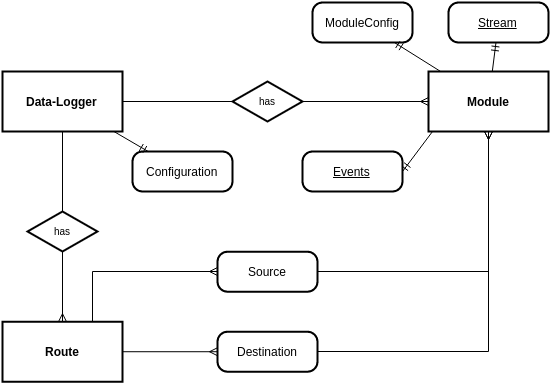

The diagram above was exported from draw.io. Its source (the exported page's mxGraphModel, read from the mxfile embedded in the PNG):
<mxGraphModel dx="794" dy="764" grid="1" gridSize="10" guides="1" tooltips="1" connect="1" arrows="1" fold="1" page="1" pageScale="1" pageWidth="826" pageHeight="1169" background="#ffffff" math="0" shadow="0">
  <root>
    <mxCell id="0" style=";html=1;" />
    <mxCell id="1" style=";html=1;" parent="0" />
    <mxCell id="1c4709f6602001a3-59" style="edgeStyle=orthogonalEdgeStyle;rounded=0;html=1;exitX=0.75;exitY=0;entryX=0;entryY=0.5;endArrow=ERmany;endFill=0;jettySize=auto;orthogonalLoop=1;" edge="1" parent="1" source="2" target="1c4709f6602001a3-57">
      <mxGeometry relative="1" as="geometry" />
    </mxCell>
    <mxCell id="2" value="Route" style="strokeWidth=2;shape=mxgraph.er.entity;fontColor=#000000;buttonStyle=rect;fillColor=#ffffff;buttonText=;fontStyle=1;html=1;" vertex="1" parent="1">
      <mxGeometry x="150" y="640.2173913043478" width="120" height="60" as="geometry" />
    </mxCell>
    <mxCell id="4" value="Data-Logger" style="strokeWidth=2;shape=mxgraph.er.entity;fontColor=#000000;buttonStyle=rect;fillColor=#ffffff;buttonText=;fontStyle=1;html=1;" vertex="1" parent="1">
      <mxGeometry x="150" y="390" width="120" height="60" as="geometry" />
    </mxCell>
    <mxCell id="6" value="Module" style="strokeWidth=2;shape=mxgraph.er.entity;fontColor=#000000;buttonStyle=rect;fillColor=#ffffff;buttonText=;fontStyle=1;html=1;" vertex="1" parent="1">
      <mxGeometry x="576" y="390" width="120" height="60" as="geometry" />
    </mxCell>
    <mxCell id="7" value="has" style="strokeWidth=2;shape=mxgraph.er.has;buttonText=;fontSize=10;buttonStyle=rhombus;fontColor=#000000;fontStyle=0;html=1;" vertex="1" parent="1">
      <mxGeometry x="175" y="530" width="70" height="40" as="geometry" />
    </mxCell>
    <mxCell id="9" value="has" style="strokeWidth=2;shape=mxgraph.er.has;buttonText=;fontSize=10;buttonStyle=rhombus;fontColor=#000000;fontStyle=0;html=1;" vertex="1" parent="1">
      <mxGeometry x="380" y="400" width="70" height="40" as="geometry" />
    </mxCell>
    <mxCell id="12" value="" style="edgeStyle=none;endArrow=ERmany;endFill=1;noEdgeStyle=1;html=1;exitX=0.5;exitY=1;" edge="1" parent="1" source="7" target="2">
      <mxGeometry width="100" height="100" relative="1" as="geometry">
        <mxPoint x="286" y="570" as="sourcePoint" />
        <mxPoint x="-100" y="955" as="targetPoint" />
      </mxGeometry>
    </mxCell>
    <mxCell id="13" value="" style="edgeStyle=none;endArrow=none;noEdgeStyle=1;html=1;entryX=0.5;entryY=1;" edge="1" parent="1" source="7" target="4">
      <mxGeometry width="100" height="100" relative="1" as="geometry">
        <mxPoint x="574.75" y="360" as="sourcePoint" />
        <mxPoint x="545" y="279" as="targetPoint" />
      </mxGeometry>
    </mxCell>
    <mxCell id="14" value="" style="edgeStyle=none;endArrow=ERmany;endFill=1;noEdgeStyle=1;html=1;" edge="1" parent="1" source="9" target="6">
      <mxGeometry width="100" height="100" relative="1" as="geometry">
        <mxPoint x="380" y="200" as="sourcePoint" />
        <mxPoint x="520" y="240" as="targetPoint" />
      </mxGeometry>
    </mxCell>
    <mxCell id="15" value="" style="edgeStyle=none;endArrow=none;noEdgeStyle=1;html=1;" edge="1" parent="1" source="9" target="4">
      <mxGeometry width="100" height="100" relative="1" as="geometry">
        <mxPoint x="450" y="200" as="sourcePoint" />
        <mxPoint x="450" y="350" as="targetPoint" />
      </mxGeometry>
    </mxCell>
    <mxCell id="1c4709f6602001a3-61" style="edgeStyle=orthogonalEdgeStyle;rounded=0;html=1;exitX=1;exitY=0.5;endArrow=ERmany;endFill=0;jettySize=auto;orthogonalLoop=1;" edge="1" parent="1" source="17" target="6">
      <mxGeometry relative="1" as="geometry" />
    </mxCell>
    <mxCell id="17" value="Destination" style="strokeWidth=2;shape=mxgraph.er.entity;fontColor=#000000;buttonStyle=round;fillColor=#ffffff;buttonText=;html=1;" vertex="1" parent="1">
      <mxGeometry x="365" y="650.2173913043478" width="100" height="40" as="geometry" />
    </mxCell>
    <mxCell id="20" value="Configuration" style="strokeWidth=2;shape=mxgraph.er.entity;fontColor=#000000;buttonStyle=round;fillColor=#ffffff;buttonText=;html=1;" vertex="1" parent="1">
      <mxGeometry x="280" y="470" width="100" height="40" as="geometry" />
    </mxCell>
    <mxCell id="22" value="Stream" style="strokeWidth=2;shape=mxgraph.er.entity;fontColor=#000000;buttonStyle=round;fillColor=#ffffff;buttonText=;fontStyle=4;html=1;" vertex="1" parent="1">
      <mxGeometry x="596" y="321" width="100" height="40" as="geometry" />
    </mxCell>
    <mxCell id="23" value="ModuleConfig" style="strokeWidth=2;shape=mxgraph.er.entity;fontColor=#000000;buttonStyle=round;fillColor=#ffffff;buttonText=;html=1;" vertex="1" parent="1">
      <mxGeometry x="460" y="321" width="100" height="40" as="geometry" />
    </mxCell>
    <mxCell id="51" value="" style="edgeStyle=none;endArrow=ERmany;html=1;endFill=0;" edge="1" parent="1" source="2" target="17">
      <mxGeometry width="100" height="100" relative="1" as="geometry">
        <mxPoint x="180" y="719.2896804609743" as="sourcePoint" />
        <mxPoint x="210" y="685" as="targetPoint" />
      </mxGeometry>
    </mxCell>
    <mxCell id="54" value="" style="edgeStyle=none;endArrow=ERmandOne;html=1;" edge="1" parent="1" source="6" target="22">
      <mxGeometry width="100" height="100" relative="1" as="geometry">
        <mxPoint x="740" y="430" as="sourcePoint" />
        <mxPoint x="680.8165137614678" y="216.21739130434776" as="targetPoint" />
      </mxGeometry>
    </mxCell>
    <mxCell id="55" value="" style="edgeStyle=none;endArrow=ERmandOne;html=1;" edge="1" parent="1" source="6" target="23">
      <mxGeometry width="100" height="100" relative="1" as="geometry">
        <mxPoint x="520" y="470" as="sourcePoint" />
        <mxPoint x="731.5555555555557" y="500" as="targetPoint" />
      </mxGeometry>
    </mxCell>
    <mxCell id="57" value="" style="edgeStyle=none;endArrow=ERmandOne;html=1;" edge="1" parent="1" source="4" target="20">
      <mxGeometry width="100" height="100" relative="1" as="geometry">
        <mxPoint x="320" y="650" as="sourcePoint" />
        <mxPoint x="90" y="400" as="targetPoint" />
      </mxGeometry>
    </mxCell>
    <mxCell id="5a6a9d74f3da6af6-58" value="" style="edgeStyle=none;endArrow=ERmandOne;html=1;entryX=1;entryY=0.5;" edge="1" parent="1" target="5a6a9d74f3da6af6-59">
      <mxGeometry x="682.6666666666667" y="460" width="100" height="100" as="geometry">
        <mxPoint x="580" y="450" as="sourcePoint" />
        <mxPoint x="750" y="430" as="targetPoint" />
      </mxGeometry>
    </mxCell>
    <mxCell id="5a6a9d74f3da6af6-59" value="Events" style="strokeWidth=2;shape=mxgraph.er.entity;fontColor=#000000;buttonStyle=round;fillColor=#ffffff;buttonText=;fontStyle=4;html=1;" vertex="1" parent="1">
      <mxGeometry x="450" y="470" width="100" height="40" as="geometry" />
    </mxCell>
    <mxCell id="1c4709f6602001a3-60" style="edgeStyle=orthogonalEdgeStyle;rounded=0;html=1;exitX=1;exitY=0.5;entryX=0.5;entryY=1;endArrow=ERmany;endFill=0;jettySize=auto;orthogonalLoop=1;" edge="1" parent="1" source="1c4709f6602001a3-57" target="6">
      <mxGeometry relative="1" as="geometry" />
    </mxCell>
    <mxCell id="1c4709f6602001a3-57" value="Source" style="strokeWidth=2;shape=mxgraph.er.entity;fontColor=#000000;buttonStyle=round;fillColor=#ffffff;buttonText=;html=1;" vertex="1" parent="1">
      <mxGeometry x="365" y="570.2173913043478" width="100" height="40" as="geometry" />
    </mxCell>
  </root>
</mxGraphModel>